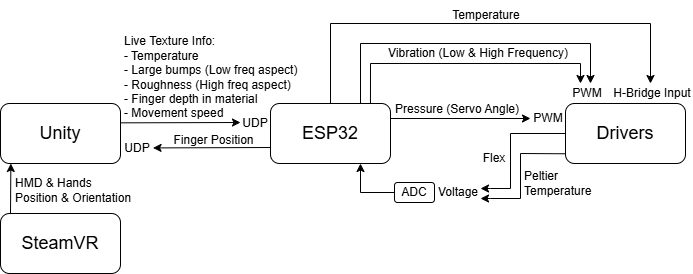

The diagram above was exported from draw.io. Its source (the exported page's mxGraphModel, read from the mxfile embedded in the PNG):
<mxGraphModel dx="1182" dy="446" grid="1" gridSize="10" guides="1" tooltips="1" connect="1" arrows="1" fold="1" page="1" pageScale="1" pageWidth="827" pageHeight="1169" math="0" shadow="0">
  <root>
    <mxCell id="0" />
    <mxCell id="1" parent="0" />
    <mxCell id="ChaxWRFERCR86XcaeHIO-1" value="&lt;font style=&quot;font-size: 18px;&quot;&gt;Unity&lt;/font&gt;" style="rounded=1;whiteSpace=wrap;html=1;" vertex="1" parent="1">
      <mxGeometry x="100" y="330" width="120" height="60" as="geometry" />
    </mxCell>
    <mxCell id="ChaxWRFERCR86XcaeHIO-2" value="&lt;font style=&quot;font-size: 18px;&quot;&gt;ESP32&lt;/font&gt;" style="rounded=1;whiteSpace=wrap;html=1;" vertex="1" parent="1">
      <mxGeometry x="370" y="330" width="120" height="60" as="geometry" />
    </mxCell>
    <mxCell id="ChaxWRFERCR86XcaeHIO-3" value="&lt;span style=&quot;font-size: 18px;&quot;&gt;Drivers&lt;/span&gt;" style="rounded=1;whiteSpace=wrap;html=1;" vertex="1" parent="1">
      <mxGeometry x="665" y="330" width="120" height="60" as="geometry" />
    </mxCell>
    <mxCell id="ChaxWRFERCR86XcaeHIO-17" value="" style="endArrow=classic;html=1;rounded=0;entryX=1.021;entryY=0.657;entryDx=0;entryDy=0;entryPerimeter=0;" edge="1" parent="1">
      <mxGeometry width="50" height="50" relative="1" as="geometry">
        <mxPoint x="370" y="374" as="sourcePoint" />
        <mxPoint x="252.51999999999998" y="374.4200000000001" as="targetPoint" />
      </mxGeometry>
    </mxCell>
    <mxCell id="ChaxWRFERCR86XcaeHIO-19" value="" style="endArrow=classic;html=1;rounded=0;exitX=0.997;exitY=0.339;exitDx=0;exitDy=0;entryX=0;entryY=0.75;entryDx=0;entryDy=0;exitPerimeter=0;" edge="1" parent="1">
      <mxGeometry width="50" height="50" relative="1" as="geometry">
        <mxPoint x="219.6400000000001" y="349.34000000000003" as="sourcePoint" />
        <mxPoint x="340" y="349" as="targetPoint" />
      </mxGeometry>
    </mxCell>
    <mxCell id="ChaxWRFERCR86XcaeHIO-20" value="Live Texture Info:&lt;div&gt;- Temperature&lt;/div&gt;&lt;div&gt;- Large bumps (Low freq aspect)&lt;/div&gt;&lt;div&gt;- Roughness (High freq aspect)&lt;/div&gt;&lt;div&gt;- Finger depth in material&lt;/div&gt;&lt;div&gt;- Movement speed&lt;/div&gt;" style="text;html=1;align=left;verticalAlign=middle;resizable=0;points=[];autosize=1;strokeColor=none;fillColor=none;" vertex="1" parent="1">
      <mxGeometry x="222" y="254" width="200" height="100" as="geometry" />
    </mxCell>
    <mxCell id="ChaxWRFERCR86XcaeHIO-23" value="Finger Position" style="text;html=1;align=center;verticalAlign=middle;resizable=0;points=[];autosize=1;strokeColor=none;fillColor=none;" vertex="1" parent="1">
      <mxGeometry x="263" y="352" width="100" height="30" as="geometry" />
    </mxCell>
    <mxCell id="ChaxWRFERCR86XcaeHIO-25" value="" style="endArrow=classic;html=1;rounded=0;exitX=0;exitY=0.5;exitDx=0;exitDy=0;" edge="1" parent="1" source="ChaxWRFERCR86XcaeHIO-3">
      <mxGeometry width="50" height="50" relative="1" as="geometry">
        <mxPoint x="655" y="374" as="sourcePoint" />
        <mxPoint x="580" y="415" as="targetPoint" />
        <Array as="points">
          <mxPoint x="610" y="360" />
          <mxPoint x="610" y="415" />
          <mxPoint x="590" y="415" />
        </Array>
      </mxGeometry>
    </mxCell>
    <mxCell id="ChaxWRFERCR86XcaeHIO-26" value="" style="endArrow=classic;html=1;rounded=0;exitX=0.75;exitY=0;exitDx=0;exitDy=0;" edge="1" parent="1" source="ChaxWRFERCR86XcaeHIO-2">
      <mxGeometry width="50" height="50" relative="1" as="geometry">
        <mxPoint x="365.03999999999996" y="329.58" as="sourcePoint" />
        <mxPoint x="690" y="310" as="targetPoint" />
        <Array as="points">
          <mxPoint x="460" y="270" />
          <mxPoint x="690" y="270" />
        </Array>
      </mxGeometry>
    </mxCell>
    <mxCell id="ChaxWRFERCR86XcaeHIO-28" value="Peltier&lt;div&gt;Temperature&lt;/div&gt;" style="text;html=1;align=left;verticalAlign=middle;resizable=0;points=[];autosize=1;strokeColor=none;fillColor=none;" vertex="1" parent="1">
      <mxGeometry x="622" y="390" width="90" height="40" as="geometry" />
    </mxCell>
    <mxCell id="ChaxWRFERCR86XcaeHIO-29" value="&lt;font style=&quot;font-size: 18px;&quot;&gt;SteamVR&lt;/font&gt;" style="rounded=1;whiteSpace=wrap;html=1;" vertex="1" parent="1">
      <mxGeometry x="100" y="440" width="120" height="60" as="geometry" />
    </mxCell>
    <mxCell id="ChaxWRFERCR86XcaeHIO-30" value="" style="endArrow=classic;html=1;rounded=0;entryX=0.5;entryY=1;entryDx=0;entryDy=0;" edge="1" parent="1">
      <mxGeometry width="50" height="50" relative="1" as="geometry">
        <mxPoint x="110" y="440" as="sourcePoint" />
        <mxPoint x="110.36" y="390" as="targetPoint" />
      </mxGeometry>
    </mxCell>
    <mxCell id="ChaxWRFERCR86XcaeHIO-32" value="HMD &amp;amp; Hands&lt;div&gt;Position &amp;amp; Orientation&lt;/div&gt;" style="text;html=1;align=left;verticalAlign=middle;resizable=0;points=[];autosize=1;strokeColor=none;fillColor=none;" vertex="1" parent="1">
      <mxGeometry x="113" y="397" width="140" height="40" as="geometry" />
    </mxCell>
    <mxCell id="ChaxWRFERCR86XcaeHIO-33" value="UDP" style="text;html=1;align=center;verticalAlign=middle;whiteSpace=wrap;rounded=0;" vertex="1" parent="1">
      <mxGeometry x="325" y="335" width="60" height="30" as="geometry" />
    </mxCell>
    <mxCell id="ChaxWRFERCR86XcaeHIO-34" value="UDP" style="text;html=1;align=center;verticalAlign=middle;whiteSpace=wrap;rounded=0;" vertex="1" parent="1">
      <mxGeometry x="207" y="360" width="60" height="30" as="geometry" />
    </mxCell>
    <mxCell id="ChaxWRFERCR86XcaeHIO-36" value="" style="endArrow=classic;html=1;rounded=0;exitX=0.833;exitY=-0.007;exitDx=0;exitDy=0;exitPerimeter=0;" edge="1" parent="1" source="ChaxWRFERCR86XcaeHIO-2">
      <mxGeometry width="50" height="50" relative="1" as="geometry">
        <mxPoint x="467" y="330" as="sourcePoint" />
        <mxPoint x="680" y="310" as="targetPoint" />
        <Array as="points">
          <mxPoint x="470" y="290" />
          <mxPoint x="680" y="290" />
        </Array>
      </mxGeometry>
    </mxCell>
    <mxCell id="ChaxWRFERCR86XcaeHIO-37" value="PWM" style="text;html=1;align=center;verticalAlign=middle;whiteSpace=wrap;rounded=0;" vertex="1" parent="1">
      <mxGeometry x="657" y="305" width="60" height="30" as="geometry" />
    </mxCell>
    <mxCell id="ChaxWRFERCR86XcaeHIO-39" value="" style="endArrow=classic;html=1;rounded=0;exitX=1;exitY=0.25;exitDx=0;exitDy=0;" edge="1" parent="1" source="ChaxWRFERCR86XcaeHIO-2">
      <mxGeometry width="50" height="50" relative="1" as="geometry">
        <mxPoint x="490" y="350" as="sourcePoint" />
        <mxPoint x="630" y="345" as="targetPoint" />
      </mxGeometry>
    </mxCell>
    <mxCell id="ChaxWRFERCR86XcaeHIO-40" value="PWM" style="text;html=1;align=center;verticalAlign=middle;whiteSpace=wrap;rounded=0;" vertex="1" parent="1">
      <mxGeometry x="618" y="330" width="60" height="30" as="geometry" />
    </mxCell>
    <mxCell id="ChaxWRFERCR86XcaeHIO-41" value="Voltage" style="text;html=1;align=center;verticalAlign=middle;whiteSpace=wrap;rounded=0;" vertex="1" parent="1">
      <mxGeometry x="528" y="404" width="60" height="30" as="geometry" />
    </mxCell>
    <mxCell id="ChaxWRFERCR86XcaeHIO-42" value="Pressure (Servo Angle)" style="text;html=1;align=center;verticalAlign=middle;whiteSpace=wrap;rounded=0;" vertex="1" parent="1">
      <mxGeometry x="492" y="321" width="130" height="30" as="geometry" />
    </mxCell>
    <mxCell id="ChaxWRFERCR86XcaeHIO-43" value="ADC" style="rounded=1;whiteSpace=wrap;html=1;" vertex="1" parent="1">
      <mxGeometry x="494" y="409" width="40" height="20" as="geometry" />
    </mxCell>
    <mxCell id="ChaxWRFERCR86XcaeHIO-44" value="" style="endArrow=classic;html=1;rounded=0;entryX=0.75;entryY=1;entryDx=0;entryDy=0;exitX=0;exitY=0.5;exitDx=0;exitDy=0;" edge="1" parent="1" source="ChaxWRFERCR86XcaeHIO-43" target="ChaxWRFERCR86XcaeHIO-2">
      <mxGeometry width="50" height="50" relative="1" as="geometry">
        <mxPoint x="470" y="440" as="sourcePoint" />
        <mxPoint x="470" y="440" as="targetPoint" />
        <Array as="points">
          <mxPoint x="460" y="419" />
        </Array>
      </mxGeometry>
    </mxCell>
    <mxCell id="ChaxWRFERCR86XcaeHIO-45" value="" style="endArrow=classic;html=1;rounded=0;exitX=-0.003;exitY=0.838;exitDx=0;exitDy=0;exitPerimeter=0;" edge="1" parent="1" source="ChaxWRFERCR86XcaeHIO-3">
      <mxGeometry width="50" height="50" relative="1" as="geometry">
        <mxPoint x="510" y="480" as="sourcePoint" />
        <mxPoint x="580" y="425" as="targetPoint" />
        <Array as="points">
          <mxPoint x="620" y="380" />
          <mxPoint x="620" y="425" />
          <mxPoint x="590" y="425" />
        </Array>
      </mxGeometry>
    </mxCell>
    <mxCell id="ChaxWRFERCR86XcaeHIO-46" value="Flex" style="text;html=1;align=center;verticalAlign=middle;whiteSpace=wrap;rounded=0;" vertex="1" parent="1">
      <mxGeometry x="564" y="370" width="60" height="30" as="geometry" />
    </mxCell>
    <mxCell id="ChaxWRFERCR86XcaeHIO-47" value="Vibration (Low &amp;amp; High Frequency)" style="text;html=1;align=center;verticalAlign=middle;whiteSpace=wrap;rounded=0;" vertex="1" parent="1">
      <mxGeometry x="466" y="265" width="224" height="30" as="geometry" />
    </mxCell>
    <mxCell id="ChaxWRFERCR86XcaeHIO-50" value="" style="endArrow=classic;html=1;rounded=0;" edge="1" parent="1">
      <mxGeometry width="50" height="50" relative="1" as="geometry">
        <mxPoint x="430" y="330" as="sourcePoint" />
        <mxPoint x="750" y="310" as="targetPoint" />
        <Array as="points">
          <mxPoint x="430" y="250" />
          <mxPoint x="750" y="250" />
        </Array>
      </mxGeometry>
    </mxCell>
    <mxCell id="ChaxWRFERCR86XcaeHIO-51" value="Temperature" style="text;html=1;align=center;verticalAlign=middle;whiteSpace=wrap;rounded=0;" vertex="1" parent="1">
      <mxGeometry x="490" y="227" width="192" height="30" as="geometry" />
    </mxCell>
    <mxCell id="ChaxWRFERCR86XcaeHIO-53" value="H-Bridge Input" style="text;html=1;align=center;verticalAlign=middle;whiteSpace=wrap;rounded=0;" vertex="1" parent="1">
      <mxGeometry x="712" y="305" width="80" height="30" as="geometry" />
    </mxCell>
  </root>
</mxGraphModel>